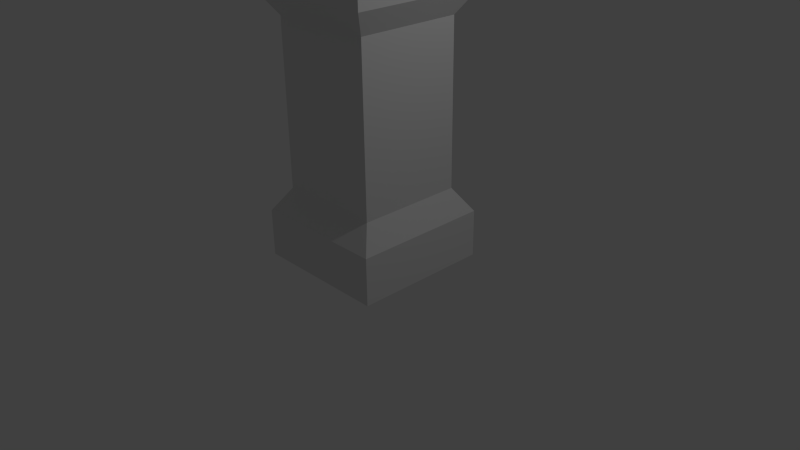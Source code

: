 # Source: pillar.blend  (saved by Blender 2.76.0; exported with 4.5.12 LTS)
import bpy
from mathutils import Matrix  # noqa: F401  (used for matrix-valued properties, if any)

bpy.ops.wm.read_factory_settings(use_empty=True)
scene = bpy.context.scene
scene.name = 'Scene'

# ---- collections
col_collection_1 = bpy.data.collections.new('Collection 1'); scene.collection.children.link(col_collection_1)

# ---- materials (node trees are filled in below, after node groups)
mat_material = bpy.data.materials.new('Material')
mat_material.alpha_threshold = 0.0
mat_material.use_transparent_shadow = False
mat_material.roughness = 0.5
mat_material.line_color = (0.0, 0.0, 0.0, 1.0)

# ---- material node trees

# ---- world
world_world = bpy.data.worlds.new('World'); scene.world = world_world
world_world.color = (0.05088, 0.05088, 0.05088)
world_world.use_sun_shadow = False
world_world.sun_shadow_jitter_overblur = 0.0
world_world.cycles.sampling_method = 'MANUAL'
world_world.cycles.sample_map_resolution = 256

# ---- cameras
cam_camera = bpy.data.cameras.new('Camera')
cam_camera.clip_end = 100.0
cam_camera.lens = 35.0
cam_camera.sensor_width = 32.0
cam_camera.sensor_height = 18.0
cam_camera.ortho_scale = 7.314
cam_camera.dof.focus_distance = 0.0
cam_camera.dof.aperture_fstop = 128.0

# ---- lights
light_lamp = bpy.data.lights.new('Lamp', 'POINT')
light_lamp.transmission_factor = 0.0
light_lamp.cutoff_distance = 30.0
light_lamp.energy = 100.0
light_lamp.shadow_buffer_clip_start = 1.001
light_lamp.shadow_soft_size = 0.1
light_lamp.shadow_maximum_resolution = 0.006
light_lamp.use_absolute_resolution = True
light_lamp.cycles.use_multiple_importance_sampling = False

# ---- meshes
me_cube = bpy.data.meshes.new('Cube')
me_cube.from_pydata([(0.8992, 0.0009234, -0.8992), (0.8992, 0.0009234, 0.8992), (-0.8992, 0.0009234, 0.8992), (-0.8992, 0.0009234, -0.8992), (0.8992, 4.001, -0.8992), (0.8992, 4.001, 0.8992), (-0.8992, 4.001, 0.8992), (-0.8992, 4.001, -0.8992), (0.8992, 0.6196, -0.8992), (0.8992, 3.382, -0.8992), (0.8992, 0.6196, 0.8992), (0.8992, 3.382, 0.8992), (-0.8992, 0.6196, 0.8992), (-0.8992, 3.382, 0.8992), (-0.8992, 0.6196, -0.8992), (-0.8992, 3.382, -0.8992), (0.6952, 0.933, -0.6952), (0.6952, 3.069, -0.6952), (0.6952, 0.933, 0.6952), (0.6952, 3.069, 0.6952), (-0.6952, 0.933, 0.6952), (-0.6952, 3.069, 0.6952), (-0.6952, 0.933, -0.6952), (-0.6952, 3.069, -0.6952)], [], [(0, 1, 2, 3), (4, 7, 6, 5), (9, 4, 5, 11), (11, 5, 6, 13), (13, 6, 7, 15), (8, 0, 3, 14), (4, 9, 15, 7), (10, 8, 16, 18), (2, 12, 14, 3), (8, 14, 22, 16), (1, 10, 12, 2), (13, 15, 23, 21), (0, 8, 10, 1), (11, 13, 21, 19), (17, 16, 22, 23), (20, 21, 23, 22), (18, 19, 21, 20), (16, 17, 19, 18), (12, 10, 18, 20), (14, 12, 20, 22), (15, 9, 17, 23), (9, 11, 19, 17)])
me_cube.materials.append(mat_material)
me_cube.use_remesh_preserve_volume = False
me_cube.use_remesh_preserve_attributes = False
me_cube.use_mirror_vertex_groups = False
me_cube.update()

# ---- objects
ob_cube = bpy.data.objects.new('Cube', me_cube)
ob_lamp = bpy.data.objects.new('Lamp', light_lamp)
ob_camera = bpy.data.objects.new('Camera', cam_camera)

# ---- transforms, parenting, visibility, modifiers, constraints
ob_cube.location = (0.0, 0.0, 0.0)
ob_cube.rotation_euler = (1.571, 0.0, 0.0)
ob_cube.lock_rotations_4d = False
ob_cube.empty_display_type = 'ARROWS'
ob_cube.lineart.crease_threshold = 0.0
ob_lamp.location = (4.076, 1.005, 5.904)
ob_lamp.rotation_euler = (0.6503, 0.05522, 1.866)
ob_lamp.lock_rotations_4d = False
ob_lamp.empty_display_type = 'ARROWS'
ob_lamp.color = (0.0, 0.0, 0.0, 0.0)
ob_lamp.lineart.crease_threshold = 0.0
ob_camera.location = (7.481, -6.508, 5.344)
ob_camera.rotation_euler = (1.109, 0.01082, 0.8149)
ob_camera.lock_rotations_4d = False
ob_camera.empty_display_type = 'ARROWS'
ob_camera.color = (0.0, 0.0, 0.0, 0.0)
ob_camera.display_type = 'WIRE'
ob_camera.lineart.crease_threshold = 0.0

# ---- collection membership
col_collection_1.objects.link(ob_cube)
col_collection_1.objects.link(ob_lamp)
col_collection_1.objects.link(ob_camera)

# ---- scene / render settings (as saved in the file)
scene.camera = ob_camera
scene.frame_start = 1; scene.frame_end = 250; scene.frame_set(1)
scene.render.engine = 'BLENDER_EEVEE_NEXT'
scene.render.resolution_percentage = 50
scene.render.dither_intensity = 0.0
scene.cycles.use_denoising = False
scene.cycles.samples = 10
scene.cycles.sampling_pattern = 'TABULATED_SOBOL'
scene.cycles.light_sampling_threshold = 0.0
scene.cycles.use_adaptive_sampling = False
scene.cycles.use_light_tree = False
scene.cycles.blur_glossy = 0.0
scene.cycles.pixel_filter_type = 'GAUSSIAN'
scene.cycles.sample_clamp_indirect = 0.0
scene.view_settings.view_transform = 'Standard'
bpy.context.view_layer.update()
